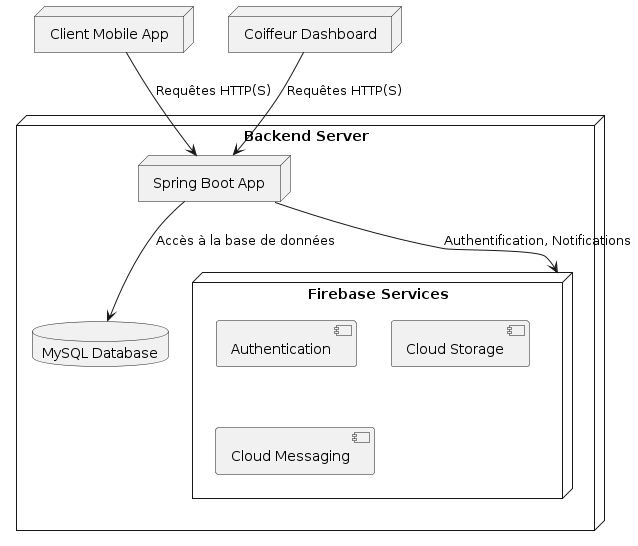

The diagram above was rendered by PlantUML. Its source (embedded in the PNG):
@startuml
node "Client Mobile App" as ClientApp
node "Coiffeur Dashboard" as CoiffeurDashboard
node "Backend Server" as BackendServer {
    node "Spring Boot App" as SpringBootApp
    database "MySQL Database" as MySQLDB
    node "Firebase Services" as FirebaseServices {
        [Authentication]
        [Cloud Storage]
        [Cloud Messaging]
    }
}

ClientApp --> SpringBootApp : Requêtes HTTP(S)
CoiffeurDashboard --> SpringBootApp : Requêtes HTTP(S)
SpringBootApp --> MySQLDB : Accès à la base de données
SpringBootApp --> FirebaseServices : Authentification, Notifications
@enduml